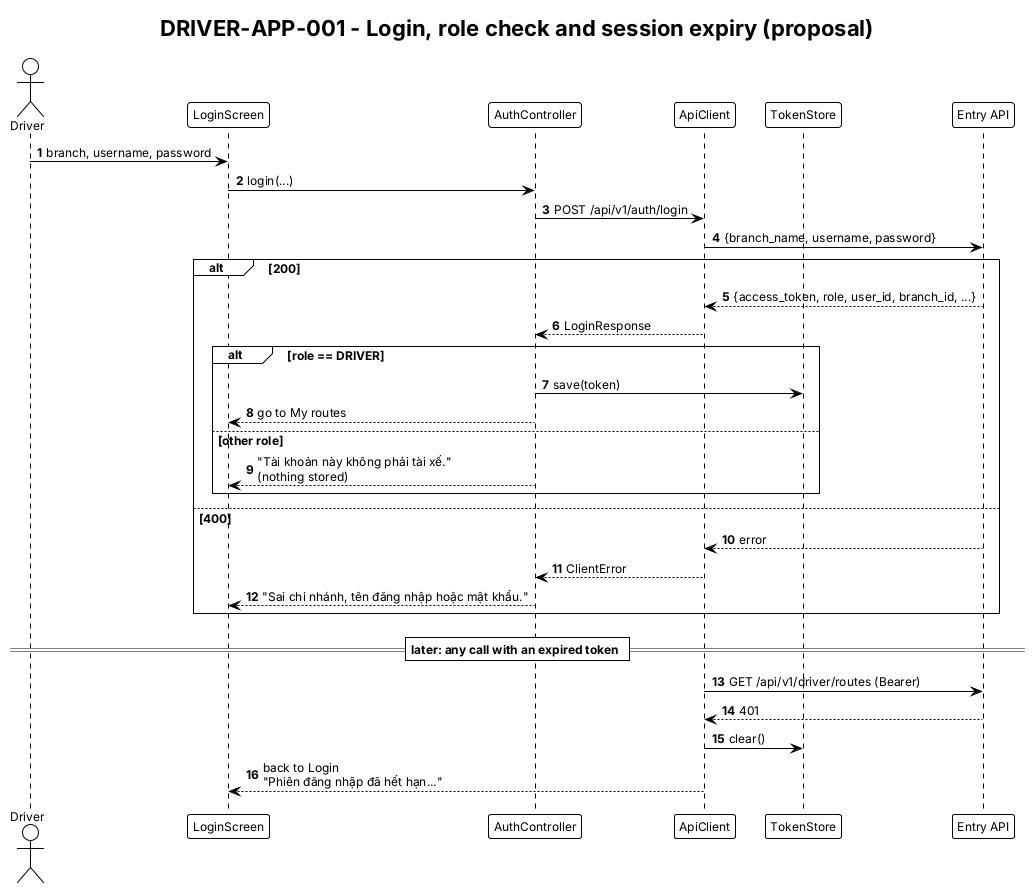

The diagram above was rendered by PlantUML. Its source (embedded in the PNG):
@startuml drv-seq-login
title DRIVER-APP-001 - Login, role check and session expiry (proposal)
!theme plain
skinparam shadowing false
skinparam defaultFontSize 12
autonumber
actor Driver as D
participant "LoginScreen" as UI
participant "AuthController" as A
participant "ApiClient" as C
participant "TokenStore" as T
participant "Entry API" as E
D -> UI : branch, username, password
UI -> A : login(...)
A -> C : POST /api/v1/auth/login
C -> E : {branch_name, username, password}
alt 200
  E --> C : {access_token, role, user_id, branch_id, ...}
  C --> A : LoginResponse
  alt role == DRIVER
    A -> T : save(token)
    A --> UI : go to My routes
  else other role
    A --> UI : "Tài khoản này không phải tài xế."\n(nothing stored)
  end
else 400
  E --> C : error
  C --> A : ClientError
  A --> UI : "Sai chi nhánh, tên đăng nhập hoặc mật khẩu."
end
== later: any call with an expired token ==
C -> E : GET /api/v1/driver/routes (Bearer)
E --> C : 401
C -> T : clear()
C --> UI : back to Login\n"Phiên đăng nhập đã hết hạn..."
@enduml